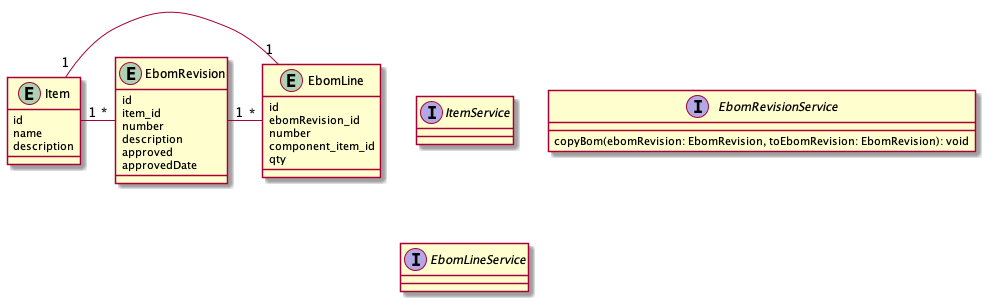

The diagram above was rendered by PlantUML. Its source (embedded in the PNG):
@startuml

entity Item {
    id
    name
    description
}
entity EbomRevision {
    id
    item_id
    number
    description
    approved
    approvedDate
}
entity EbomLine {
    id
    ebomRevision_id
    number
    component_item_id
    qty
}

interface ItemService {
    
}

interface EbomRevisionService {
    copyBom(ebomRevision: EbomRevision, toEbomRevision: EbomRevision): void
}

interface EbomLineService {
}

Item "1" - "*" EbomRevision
EbomRevision "1" - "*" EbomLine
EbomLine "1" - "1" Item


@enduml